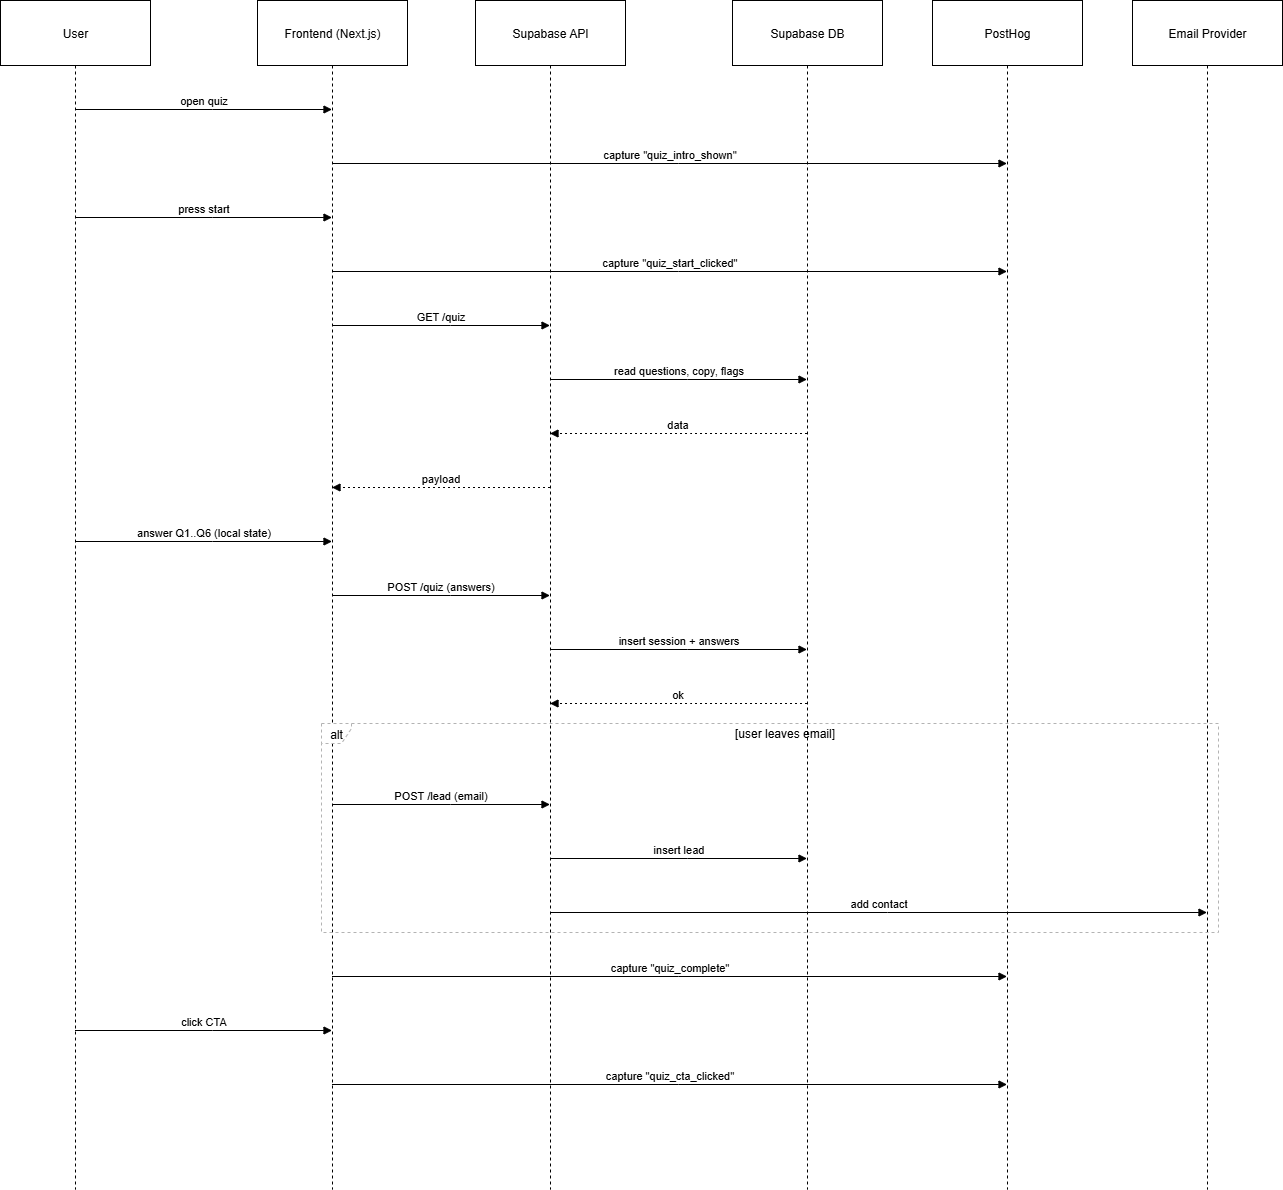

The diagram above was exported from draw.io. Its source (the exported page's mxGraphModel, read from the mxfile embedded in the PNG):
<mxGraphModel dx="1034" dy="666" grid="1" gridSize="10" guides="1" tooltips="1" connect="1" arrows="1" fold="1" page="1" pageScale="1" pageWidth="850" pageHeight="1100" math="0" shadow="0">
  <root>
    <mxCell id="0" />
    <mxCell id="1" parent="0" />
    <mxCell id="YjdTvMjwDmqgU8HvVksb-1" value="User" style="shape=umlLifeline;perimeter=lifelinePerimeter;whiteSpace=wrap;container=1;dropTarget=0;collapsible=0;recursiveResize=0;outlineConnect=0;portConstraint=eastwest;newEdgeStyle={&quot;edgeStyle&quot;:&quot;elbowEdgeStyle&quot;,&quot;elbow&quot;:&quot;vertical&quot;,&quot;curved&quot;:0,&quot;rounded&quot;:0};size=65;" vertex="1" parent="1">
      <mxGeometry x="20" y="20" width="150" height="1189" as="geometry" />
    </mxCell>
    <mxCell id="YjdTvMjwDmqgU8HvVksb-2" value="Frontend (Next.js)" style="shape=umlLifeline;perimeter=lifelinePerimeter;whiteSpace=wrap;container=1;dropTarget=0;collapsible=0;recursiveResize=0;outlineConnect=0;portConstraint=eastwest;newEdgeStyle={&quot;edgeStyle&quot;:&quot;elbowEdgeStyle&quot;,&quot;elbow&quot;:&quot;vertical&quot;,&quot;curved&quot;:0,&quot;rounded&quot;:0};size=65;" vertex="1" parent="1">
      <mxGeometry x="277" y="20" width="150" height="1189" as="geometry" />
    </mxCell>
    <mxCell id="YjdTvMjwDmqgU8HvVksb-3" value="Supabase API" style="shape=umlLifeline;perimeter=lifelinePerimeter;whiteSpace=wrap;container=1;dropTarget=0;collapsible=0;recursiveResize=0;outlineConnect=0;portConstraint=eastwest;newEdgeStyle={&quot;edgeStyle&quot;:&quot;elbowEdgeStyle&quot;,&quot;elbow&quot;:&quot;vertical&quot;,&quot;curved&quot;:0,&quot;rounded&quot;:0};size=65;" vertex="1" parent="1">
      <mxGeometry x="495" y="20" width="150" height="1189" as="geometry" />
    </mxCell>
    <mxCell id="YjdTvMjwDmqgU8HvVksb-4" value="Supabase DB" style="shape=umlLifeline;perimeter=lifelinePerimeter;whiteSpace=wrap;container=1;dropTarget=0;collapsible=0;recursiveResize=0;outlineConnect=0;portConstraint=eastwest;newEdgeStyle={&quot;edgeStyle&quot;:&quot;elbowEdgeStyle&quot;,&quot;elbow&quot;:&quot;vertical&quot;,&quot;curved&quot;:0,&quot;rounded&quot;:0};size=65;" vertex="1" parent="1">
      <mxGeometry x="752" y="20" width="150" height="1189" as="geometry" />
    </mxCell>
    <mxCell id="YjdTvMjwDmqgU8HvVksb-5" value="PostHog" style="shape=umlLifeline;perimeter=lifelinePerimeter;whiteSpace=wrap;container=1;dropTarget=0;collapsible=0;recursiveResize=0;outlineConnect=0;portConstraint=eastwest;newEdgeStyle={&quot;edgeStyle&quot;:&quot;elbowEdgeStyle&quot;,&quot;elbow&quot;:&quot;vertical&quot;,&quot;curved&quot;:0,&quot;rounded&quot;:0};size=65;" vertex="1" parent="1">
      <mxGeometry x="952" y="20" width="150" height="1189" as="geometry" />
    </mxCell>
    <mxCell id="YjdTvMjwDmqgU8HvVksb-6" value="Email Provider" style="shape=umlLifeline;perimeter=lifelinePerimeter;whiteSpace=wrap;container=1;dropTarget=0;collapsible=0;recursiveResize=0;outlineConnect=0;portConstraint=eastwest;newEdgeStyle={&quot;edgeStyle&quot;:&quot;elbowEdgeStyle&quot;,&quot;elbow&quot;:&quot;vertical&quot;,&quot;curved&quot;:0,&quot;rounded&quot;:0};size=65;" vertex="1" parent="1">
      <mxGeometry x="1152" y="20" width="150" height="1189" as="geometry" />
    </mxCell>
    <mxCell id="YjdTvMjwDmqgU8HvVksb-7" value="alt" style="shape=umlFrame;dashed=1;pointerEvents=0;dropTarget=0;strokeColor=#B3B3B3;height=20;width=30" vertex="1" parent="1">
      <mxGeometry x="341" y="743" width="897" height="209" as="geometry" />
    </mxCell>
    <mxCell id="YjdTvMjwDmqgU8HvVksb-8" value="[user leaves email]" style="text;strokeColor=none;fillColor=none;align=center;verticalAlign=middle;whiteSpace=wrap;" vertex="1" parent="YjdTvMjwDmqgU8HvVksb-7">
      <mxGeometry x="30" width="867" height="20" as="geometry" />
    </mxCell>
    <mxCell id="YjdTvMjwDmqgU8HvVksb-9" value="open quiz" style="verticalAlign=bottom;edgeStyle=elbowEdgeStyle;elbow=vertical;curved=0;rounded=0;endArrow=block;" edge="1" parent="1" source="YjdTvMjwDmqgU8HvVksb-1" target="YjdTvMjwDmqgU8HvVksb-2">
      <mxGeometry relative="1" as="geometry">
        <Array as="points">
          <mxPoint x="232" y="129" />
        </Array>
      </mxGeometry>
    </mxCell>
    <mxCell id="YjdTvMjwDmqgU8HvVksb-10" value="capture &quot;quiz_intro_shown&quot;" style="verticalAlign=bottom;edgeStyle=elbowEdgeStyle;elbow=vertical;curved=0;rounded=0;endArrow=block;" edge="1" parent="1" source="YjdTvMjwDmqgU8HvVksb-2" target="YjdTvMjwDmqgU8HvVksb-5">
      <mxGeometry relative="1" as="geometry">
        <Array as="points">
          <mxPoint x="698" y="183" />
        </Array>
      </mxGeometry>
    </mxCell>
    <mxCell id="YjdTvMjwDmqgU8HvVksb-11" value="press start" style="verticalAlign=bottom;edgeStyle=elbowEdgeStyle;elbow=vertical;curved=0;rounded=0;endArrow=block;" edge="1" parent="1" source="YjdTvMjwDmqgU8HvVksb-1" target="YjdTvMjwDmqgU8HvVksb-2">
      <mxGeometry relative="1" as="geometry">
        <Array as="points">
          <mxPoint x="232" y="237" />
        </Array>
      </mxGeometry>
    </mxCell>
    <mxCell id="YjdTvMjwDmqgU8HvVksb-12" value="capture &quot;quiz_start_clicked&quot;" style="verticalAlign=bottom;edgeStyle=elbowEdgeStyle;elbow=vertical;curved=0;rounded=0;endArrow=block;" edge="1" parent="1" source="YjdTvMjwDmqgU8HvVksb-2" target="YjdTvMjwDmqgU8HvVksb-5">
      <mxGeometry relative="1" as="geometry">
        <Array as="points">
          <mxPoint x="698" y="291" />
        </Array>
      </mxGeometry>
    </mxCell>
    <mxCell id="YjdTvMjwDmqgU8HvVksb-13" value="GET /quiz" style="verticalAlign=bottom;edgeStyle=elbowEdgeStyle;elbow=vertical;curved=0;rounded=0;endArrow=block;" edge="1" parent="1" source="YjdTvMjwDmqgU8HvVksb-2" target="YjdTvMjwDmqgU8HvVksb-3">
      <mxGeometry relative="1" as="geometry">
        <Array as="points">
          <mxPoint x="470" y="345" />
        </Array>
      </mxGeometry>
    </mxCell>
    <mxCell id="YjdTvMjwDmqgU8HvVksb-14" value="read questions, copy, flags" style="verticalAlign=bottom;edgeStyle=elbowEdgeStyle;elbow=vertical;curved=0;rounded=0;endArrow=block;" edge="1" parent="1" source="YjdTvMjwDmqgU8HvVksb-3" target="YjdTvMjwDmqgU8HvVksb-4">
      <mxGeometry relative="1" as="geometry">
        <Array as="points">
          <mxPoint x="707" y="399" />
        </Array>
      </mxGeometry>
    </mxCell>
    <mxCell id="YjdTvMjwDmqgU8HvVksb-15" value="data" style="verticalAlign=bottom;edgeStyle=elbowEdgeStyle;elbow=vertical;curved=0;rounded=0;dashed=1;dashPattern=2 3;endArrow=block;" edge="1" parent="1" source="YjdTvMjwDmqgU8HvVksb-4" target="YjdTvMjwDmqgU8HvVksb-3">
      <mxGeometry relative="1" as="geometry">
        <Array as="points">
          <mxPoint x="710" y="453" />
        </Array>
      </mxGeometry>
    </mxCell>
    <mxCell id="YjdTvMjwDmqgU8HvVksb-16" value="payload" style="verticalAlign=bottom;edgeStyle=elbowEdgeStyle;elbow=vertical;curved=0;rounded=0;dashed=1;dashPattern=2 3;endArrow=block;" edge="1" parent="1" source="YjdTvMjwDmqgU8HvVksb-3" target="YjdTvMjwDmqgU8HvVksb-2">
      <mxGeometry relative="1" as="geometry">
        <Array as="points">
          <mxPoint x="473" y="507" />
        </Array>
      </mxGeometry>
    </mxCell>
    <mxCell id="YjdTvMjwDmqgU8HvVksb-17" value="answer Q1..Q6 (local state)" style="verticalAlign=bottom;edgeStyle=elbowEdgeStyle;elbow=vertical;curved=0;rounded=0;endArrow=block;" edge="1" parent="1" source="YjdTvMjwDmqgU8HvVksb-1" target="YjdTvMjwDmqgU8HvVksb-2">
      <mxGeometry relative="1" as="geometry">
        <Array as="points">
          <mxPoint x="232" y="561" />
        </Array>
      </mxGeometry>
    </mxCell>
    <mxCell id="YjdTvMjwDmqgU8HvVksb-18" value="POST /quiz (answers)" style="verticalAlign=bottom;edgeStyle=elbowEdgeStyle;elbow=vertical;curved=0;rounded=0;endArrow=block;" edge="1" parent="1" source="YjdTvMjwDmqgU8HvVksb-2" target="YjdTvMjwDmqgU8HvVksb-3">
      <mxGeometry relative="1" as="geometry">
        <Array as="points">
          <mxPoint x="470" y="615" />
        </Array>
      </mxGeometry>
    </mxCell>
    <mxCell id="YjdTvMjwDmqgU8HvVksb-19" value="insert session + answers" style="verticalAlign=bottom;edgeStyle=elbowEdgeStyle;elbow=vertical;curved=0;rounded=0;endArrow=block;" edge="1" parent="1" source="YjdTvMjwDmqgU8HvVksb-3" target="YjdTvMjwDmqgU8HvVksb-4">
      <mxGeometry relative="1" as="geometry">
        <Array as="points">
          <mxPoint x="707" y="669" />
        </Array>
      </mxGeometry>
    </mxCell>
    <mxCell id="YjdTvMjwDmqgU8HvVksb-20" value="ok" style="verticalAlign=bottom;edgeStyle=elbowEdgeStyle;elbow=vertical;curved=0;rounded=0;dashed=1;dashPattern=2 3;endArrow=block;" edge="1" parent="1" source="YjdTvMjwDmqgU8HvVksb-4" target="YjdTvMjwDmqgU8HvVksb-3">
      <mxGeometry relative="1" as="geometry">
        <Array as="points">
          <mxPoint x="710" y="723" />
        </Array>
      </mxGeometry>
    </mxCell>
    <mxCell id="YjdTvMjwDmqgU8HvVksb-21" value="POST /lead (email)" style="verticalAlign=bottom;edgeStyle=elbowEdgeStyle;elbow=vertical;curved=0;rounded=0;endArrow=block;" edge="1" parent="1" source="YjdTvMjwDmqgU8HvVksb-2" target="YjdTvMjwDmqgU8HvVksb-3">
      <mxGeometry relative="1" as="geometry">
        <Array as="points">
          <mxPoint x="470" y="824" />
        </Array>
      </mxGeometry>
    </mxCell>
    <mxCell id="YjdTvMjwDmqgU8HvVksb-22" value="insert lead" style="verticalAlign=bottom;edgeStyle=elbowEdgeStyle;elbow=vertical;curved=0;rounded=0;endArrow=block;" edge="1" parent="1" source="YjdTvMjwDmqgU8HvVksb-3" target="YjdTvMjwDmqgU8HvVksb-4">
      <mxGeometry relative="1" as="geometry">
        <Array as="points">
          <mxPoint x="707" y="878" />
        </Array>
      </mxGeometry>
    </mxCell>
    <mxCell id="YjdTvMjwDmqgU8HvVksb-23" value="add contact" style="verticalAlign=bottom;edgeStyle=elbowEdgeStyle;elbow=vertical;curved=0;rounded=0;endArrow=block;" edge="1" parent="1" source="YjdTvMjwDmqgU8HvVksb-3" target="YjdTvMjwDmqgU8HvVksb-6">
      <mxGeometry relative="1" as="geometry">
        <Array as="points">
          <mxPoint x="907" y="932" />
        </Array>
      </mxGeometry>
    </mxCell>
    <mxCell id="YjdTvMjwDmqgU8HvVksb-24" value="capture &quot;quiz_complete&quot;" style="verticalAlign=bottom;edgeStyle=elbowEdgeStyle;elbow=vertical;curved=0;rounded=0;endArrow=block;" edge="1" parent="1" source="YjdTvMjwDmqgU8HvVksb-2" target="YjdTvMjwDmqgU8HvVksb-5">
      <mxGeometry relative="1" as="geometry">
        <Array as="points">
          <mxPoint x="698" y="996" />
        </Array>
      </mxGeometry>
    </mxCell>
    <mxCell id="YjdTvMjwDmqgU8HvVksb-25" value="click CTA" style="verticalAlign=bottom;edgeStyle=elbowEdgeStyle;elbow=vertical;curved=0;rounded=0;endArrow=block;" edge="1" parent="1" source="YjdTvMjwDmqgU8HvVksb-1" target="YjdTvMjwDmqgU8HvVksb-2">
      <mxGeometry relative="1" as="geometry">
        <Array as="points">
          <mxPoint x="232" y="1050" />
        </Array>
      </mxGeometry>
    </mxCell>
    <mxCell id="YjdTvMjwDmqgU8HvVksb-26" value="capture &quot;quiz_cta_clicked&quot;" style="verticalAlign=bottom;edgeStyle=elbowEdgeStyle;elbow=vertical;curved=0;rounded=0;endArrow=block;" edge="1" parent="1" source="YjdTvMjwDmqgU8HvVksb-2" target="YjdTvMjwDmqgU8HvVksb-5">
      <mxGeometry relative="1" as="geometry">
        <Array as="points">
          <mxPoint x="698" y="1104" />
        </Array>
      </mxGeometry>
    </mxCell>
  </root>
</mxGraphModel>